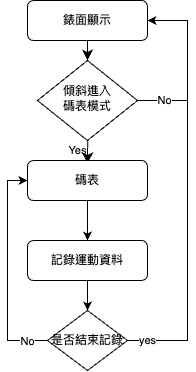

The diagram above was exported from draw.io. Its source (the exported page's mxGraphModel, read from the mxfile embedded in the PNG):
<mxGraphModel dx="746" dy="584" grid="1" gridSize="10" guides="1" tooltips="1" connect="1" arrows="1" fold="1" page="1" pageScale="1" pageWidth="827" pageHeight="1169" math="0" shadow="0">
  <root>
    <mxCell id="WIyWlLk6GJQsqaUBKTNV-0" />
    <mxCell id="WIyWlLk6GJQsqaUBKTNV-1" parent="WIyWlLk6GJQsqaUBKTNV-0" />
    <mxCell id="WIyWlLk6GJQsqaUBKTNV-2" value="" style="rounded=0;html=1;jettySize=auto;orthogonalLoop=1;fontSize=11;endArrow=classic;endFill=1;endSize=8;strokeWidth=1;shadow=0;labelBackgroundColor=none;edgeStyle=orthogonalEdgeStyle;" parent="WIyWlLk6GJQsqaUBKTNV-1" source="WIyWlLk6GJQsqaUBKTNV-3" target="WIyWlLk6GJQsqaUBKTNV-6" edge="1">
      <mxGeometry relative="1" as="geometry" />
    </mxCell>
    <mxCell id="WIyWlLk6GJQsqaUBKTNV-3" value="錶面顯示" style="rounded=1;whiteSpace=wrap;html=1;fontSize=12;glass=0;strokeWidth=1;shadow=0;" parent="WIyWlLk6GJQsqaUBKTNV-1" vertex="1">
      <mxGeometry x="160" y="80" width="120" height="40" as="geometry" />
    </mxCell>
    <mxCell id="WIyWlLk6GJQsqaUBKTNV-5" value="Yes" style="edgeStyle=orthogonalEdgeStyle;rounded=0;html=1;jettySize=auto;orthogonalLoop=1;fontSize=11;endArrow=classic;endFill=1;endSize=8;strokeWidth=1;shadow=0;labelBackgroundColor=none;exitX=0.502;exitY=0.983;exitDx=0;exitDy=0;exitPerimeter=0;" parent="WIyWlLk6GJQsqaUBKTNV-1" source="WIyWlLk6GJQsqaUBKTNV-6" edge="1">
      <mxGeometry x="-0.0605" y="-10" relative="1" as="geometry">
        <mxPoint as="offset" />
        <mxPoint x="220.0000000000001" y="222.9999999999999" as="sourcePoint" />
        <mxPoint x="220.0000000000001" y="243" as="targetPoint" />
      </mxGeometry>
    </mxCell>
    <mxCell id="WIyWlLk6GJQsqaUBKTNV-6" value="傾斜進入&lt;br&gt;碼表模式" style="rhombus;whiteSpace=wrap;html=1;shadow=0;fontFamily=Helvetica;fontSize=12;align=center;strokeWidth=1;spacing=6;spacingTop=-4;" parent="WIyWlLk6GJQsqaUBKTNV-1" vertex="1">
      <mxGeometry x="170" y="140" width="100" height="80" as="geometry" />
    </mxCell>
    <mxCell id="xJqy1tp2yuABc2UpkTLI-7" value="" style="edgeStyle=orthogonalEdgeStyle;rounded=0;orthogonalLoop=1;jettySize=auto;html=1;" edge="1" parent="WIyWlLk6GJQsqaUBKTNV-1" source="WIyWlLk6GJQsqaUBKTNV-7" target="xJqy1tp2yuABc2UpkTLI-6">
      <mxGeometry relative="1" as="geometry" />
    </mxCell>
    <mxCell id="WIyWlLk6GJQsqaUBKTNV-7" value="碼表" style="rounded=1;whiteSpace=wrap;html=1;fontSize=12;glass=0;strokeWidth=1;shadow=0;" parent="WIyWlLk6GJQsqaUBKTNV-1" vertex="1">
      <mxGeometry x="160" y="240" width="120" height="40" as="geometry" />
    </mxCell>
    <mxCell id="xJqy1tp2yuABc2UpkTLI-9" value="" style="edgeStyle=orthogonalEdgeStyle;rounded=0;orthogonalLoop=1;jettySize=auto;html=1;" edge="1" parent="WIyWlLk6GJQsqaUBKTNV-1" source="xJqy1tp2yuABc2UpkTLI-6" target="xJqy1tp2yuABc2UpkTLI-8">
      <mxGeometry relative="1" as="geometry" />
    </mxCell>
    <mxCell id="xJqy1tp2yuABc2UpkTLI-6" value="記錄運動資料" style="rounded=1;whiteSpace=wrap;html=1;fontSize=12;glass=0;strokeWidth=1;shadow=0;" vertex="1" parent="WIyWlLk6GJQsqaUBKTNV-1">
      <mxGeometry x="160" y="320" width="120" height="40" as="geometry" />
    </mxCell>
    <mxCell id="xJqy1tp2yuABc2UpkTLI-8" value="是否結束記錄" style="rhombus;whiteSpace=wrap;html=1;rounded=0;glass=0;strokeWidth=1;shadow=0;" vertex="1" parent="WIyWlLk6GJQsqaUBKTNV-1">
      <mxGeometry x="180" y="390" width="80" height="60" as="geometry" />
    </mxCell>
    <mxCell id="xJqy1tp2yuABc2UpkTLI-10" value="" style="endArrow=classic;html=1;rounded=0;entryX=1;entryY=0.5;entryDx=0;entryDy=0;exitX=1;exitY=0.5;exitDx=0;exitDy=0;" edge="1" parent="WIyWlLk6GJQsqaUBKTNV-1" source="xJqy1tp2yuABc2UpkTLI-8" target="WIyWlLk6GJQsqaUBKTNV-3">
      <mxGeometry width="50" height="50" relative="1" as="geometry">
        <mxPoint x="250" y="500" as="sourcePoint" />
        <mxPoint x="320" y="180" as="targetPoint" />
        <Array as="points">
          <mxPoint x="320" y="420" />
          <mxPoint x="320" y="100" />
        </Array>
      </mxGeometry>
    </mxCell>
    <mxCell id="xJqy1tp2yuABc2UpkTLI-11" value="yes" style="edgeLabel;html=1;align=center;verticalAlign=middle;resizable=0;points=[];" vertex="1" connectable="0" parent="xJqy1tp2yuABc2UpkTLI-10">
      <mxGeometry x="0.8038" y="4" relative="1" as="geometry">
        <mxPoint x="-36" y="319" as="offset" />
      </mxGeometry>
    </mxCell>
    <mxCell id="xJqy1tp2yuABc2UpkTLI-15" value="" style="endArrow=none;html=1;rounded=0;exitX=1;exitY=0.5;exitDx=0;exitDy=0;" edge="1" parent="WIyWlLk6GJQsqaUBKTNV-1" source="WIyWlLk6GJQsqaUBKTNV-6">
      <mxGeometry width="50" height="50" relative="1" as="geometry">
        <mxPoint x="320" y="280" as="sourcePoint" />
        <mxPoint x="320" y="180" as="targetPoint" />
      </mxGeometry>
    </mxCell>
    <mxCell id="xJqy1tp2yuABc2UpkTLI-16" value="No" style="edgeLabel;html=1;align=center;verticalAlign=middle;resizable=0;points=[];" vertex="1" connectable="0" parent="xJqy1tp2yuABc2UpkTLI-15">
      <mxGeometry x="0.0764" relative="1" as="geometry">
        <mxPoint as="offset" />
      </mxGeometry>
    </mxCell>
    <mxCell id="xJqy1tp2yuABc2UpkTLI-17" value="" style="endArrow=classic;html=1;rounded=0;exitX=0;exitY=0.5;exitDx=0;exitDy=0;entryX=0;entryY=0.5;entryDx=0;entryDy=0;" edge="1" parent="WIyWlLk6GJQsqaUBKTNV-1" source="xJqy1tp2yuABc2UpkTLI-8" target="WIyWlLk6GJQsqaUBKTNV-7">
      <mxGeometry width="50" height="50" relative="1" as="geometry">
        <mxPoint x="260" y="350" as="sourcePoint" />
        <mxPoint x="310" y="300" as="targetPoint" />
        <Array as="points">
          <mxPoint x="140" y="420" />
          <mxPoint x="140" y="260" />
          <mxPoint x="150" y="260" />
        </Array>
      </mxGeometry>
    </mxCell>
    <mxCell id="xJqy1tp2yuABc2UpkTLI-18" value="No" style="edgeLabel;html=1;align=center;verticalAlign=middle;resizable=0;points=[];" vertex="1" connectable="0" parent="xJqy1tp2yuABc2UpkTLI-17">
      <mxGeometry x="0.5956" y="1" relative="1" as="geometry">
        <mxPoint x="21" y="136" as="offset" />
      </mxGeometry>
    </mxCell>
  </root>
</mxGraphModel>